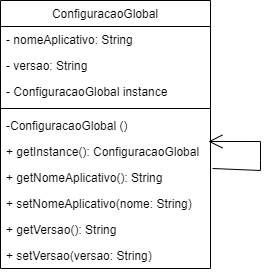

The diagram above was exported from draw.io. Its source (the exported page's mxGraphModel, read from the mxfile embedded in the PNG):
<mxGraphModel dx="826" dy="437" grid="1" gridSize="10" guides="1" tooltips="1" connect="1" arrows="1" fold="1" page="1" pageScale="1" pageWidth="827" pageHeight="1169" math="0" shadow="0">
  <root>
    <mxCell id="WIyWlLk6GJQsqaUBKTNV-0" />
    <mxCell id="WIyWlLk6GJQsqaUBKTNV-1" parent="WIyWlLk6GJQsqaUBKTNV-0" />
    <mxCell id="zkfFHV4jXpPFQw0GAbJ--17" value="ConfiguracaoGlobal" style="swimlane;fontStyle=0;align=center;verticalAlign=top;childLayout=stackLayout;horizontal=1;startSize=26;horizontalStack=0;resizeParent=1;resizeLast=0;collapsible=1;marginBottom=0;rounded=0;shadow=0;strokeWidth=1;" parent="WIyWlLk6GJQsqaUBKTNV-1" vertex="1">
      <mxGeometry x="230" y="150" width="210" height="268" as="geometry">
        <mxRectangle x="550" y="140" width="160" height="26" as="alternateBounds" />
      </mxGeometry>
    </mxCell>
    <mxCell id="zkfFHV4jXpPFQw0GAbJ--18" value="- nomeAplicativo: String" style="text;align=left;verticalAlign=top;spacingLeft=4;spacingRight=4;overflow=hidden;rotatable=0;points=[[0,0.5],[1,0.5]];portConstraint=eastwest;" parent="zkfFHV4jXpPFQw0GAbJ--17" vertex="1">
      <mxGeometry y="26" width="210" height="26" as="geometry" />
    </mxCell>
    <mxCell id="zkfFHV4jXpPFQw0GAbJ--19" value="- versao: String&#10;&#10;" style="text;align=left;verticalAlign=top;spacingLeft=4;spacingRight=4;overflow=hidden;rotatable=0;points=[[0,0.5],[1,0.5]];portConstraint=eastwest;rounded=0;shadow=0;html=0;" parent="zkfFHV4jXpPFQw0GAbJ--17" vertex="1">
      <mxGeometry y="52" width="210" height="26" as="geometry" />
    </mxCell>
    <mxCell id="6m8Ul5tPq-v07uAA-IG0-1" value="- ConfiguracaoGlobal instance" style="text;align=left;verticalAlign=top;spacingLeft=4;spacingRight=4;overflow=hidden;rotatable=0;points=[[0,0.5],[1,0.5]];portConstraint=eastwest;rounded=0;shadow=0;html=0;" vertex="1" parent="zkfFHV4jXpPFQw0GAbJ--17">
      <mxGeometry y="78" width="210" height="26" as="geometry" />
    </mxCell>
    <mxCell id="zkfFHV4jXpPFQw0GAbJ--23" value="" style="line;html=1;strokeWidth=1;align=left;verticalAlign=middle;spacingTop=-1;spacingLeft=3;spacingRight=3;rotatable=0;labelPosition=right;points=[];portConstraint=eastwest;" parent="zkfFHV4jXpPFQw0GAbJ--17" vertex="1">
      <mxGeometry y="104" width="210" height="8" as="geometry" />
    </mxCell>
    <mxCell id="6m8Ul5tPq-v07uAA-IG0-2" value="-ConfiguracaoGlobal ()" style="text;align=left;verticalAlign=top;spacingLeft=4;spacingRight=4;overflow=hidden;rotatable=0;points=[[0,0.5],[1,0.5]];portConstraint=eastwest;" vertex="1" parent="zkfFHV4jXpPFQw0GAbJ--17">
      <mxGeometry y="112" width="210" height="26" as="geometry" />
    </mxCell>
    <mxCell id="zkfFHV4jXpPFQw0GAbJ--24" value="+ getInstance(): ConfiguracaoGlobal" style="text;align=left;verticalAlign=top;spacingLeft=4;spacingRight=4;overflow=hidden;rotatable=0;points=[[0,0.5],[1,0.5]];portConstraint=eastwest;" parent="zkfFHV4jXpPFQw0GAbJ--17" vertex="1">
      <mxGeometry y="138" width="210" height="26" as="geometry" />
    </mxCell>
    <mxCell id="zkfFHV4jXpPFQw0GAbJ--25" value="+ getNomeAplicativo(): String" style="text;align=left;verticalAlign=top;spacingLeft=4;spacingRight=4;overflow=hidden;rotatable=0;points=[[0,0.5],[1,0.5]];portConstraint=eastwest;" parent="zkfFHV4jXpPFQw0GAbJ--17" vertex="1">
      <mxGeometry y="164" width="210" height="26" as="geometry" />
    </mxCell>
    <mxCell id="XLopIRE1KnfIsTW7K39e-1" value="+ setNomeAplicativo(nome: String)" style="text;align=left;verticalAlign=top;spacingLeft=4;spacingRight=4;overflow=hidden;rotatable=0;points=[[0,0.5],[1,0.5]];portConstraint=eastwest;" parent="zkfFHV4jXpPFQw0GAbJ--17" vertex="1">
      <mxGeometry y="190" width="210" height="26" as="geometry" />
    </mxCell>
    <mxCell id="XLopIRE1KnfIsTW7K39e-0" value=" + getVersao(): String" style="text;align=left;verticalAlign=top;spacingLeft=4;spacingRight=4;overflow=hidden;rotatable=0;points=[[0,0.5],[1,0.5]];portConstraint=eastwest;" parent="zkfFHV4jXpPFQw0GAbJ--17" vertex="1">
      <mxGeometry y="216" width="210" height="26" as="geometry" />
    </mxCell>
    <mxCell id="XLopIRE1KnfIsTW7K39e-2" value=" + setVersao(versao: String)" style="text;align=left;verticalAlign=top;spacingLeft=4;spacingRight=4;overflow=hidden;rotatable=0;points=[[0,0.5],[1,0.5]];portConstraint=eastwest;" parent="zkfFHV4jXpPFQw0GAbJ--17" vertex="1">
      <mxGeometry y="242" width="210" height="26" as="geometry" />
    </mxCell>
    <mxCell id="6m8Ul5tPq-v07uAA-IG0-0" value="" style="endArrow=open;endFill=1;endSize=12;html=1;rounded=0;exitX=1.01;exitY=0.154;exitDx=0;exitDy=0;exitPerimeter=0;entryX=0.99;entryY=0.115;entryDx=0;entryDy=0;entryPerimeter=0;" edge="1" parent="zkfFHV4jXpPFQw0GAbJ--17" source="zkfFHV4jXpPFQw0GAbJ--25" target="zkfFHV4jXpPFQw0GAbJ--24">
      <mxGeometry width="160" relative="1" as="geometry">
        <mxPoint x="390" y="30" as="sourcePoint" />
        <mxPoint x="450" y="110" as="targetPoint" />
        <Array as="points">
          <mxPoint x="260" y="170" />
          <mxPoint x="260" y="160" />
          <mxPoint x="260" y="141" />
        </Array>
      </mxGeometry>
    </mxCell>
  </root>
</mxGraphModel>